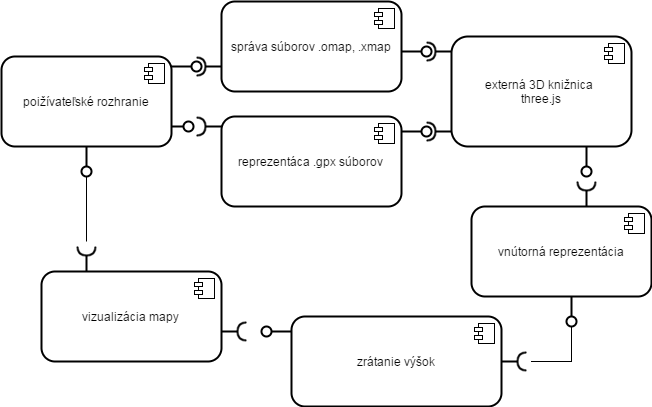

The diagram above was exported from draw.io. Its source (the exported page's mxGraphModel, read from the mxfile embedded in the PNG):
<mxGraphModel dx="872" dy="394" grid="1" gridSize="10" guides="1" tooltips="1" connect="1" arrows="1" fold="1" page="1" pageScale="1" pageWidth="826" pageHeight="1169" math="0" shadow="0">
  <root>
    <mxCell id="0" />
    <mxCell id="1" parent="0" />
    <mxCell id="2" value="externá 3D knižnica&amp;nbsp;&lt;div&gt;three.js&lt;/div&gt;" style="html=1;rounded=1;strokeWidth=2;" vertex="1" parent="1">
      <mxGeometry x="490" y="60" width="180" height="110" as="geometry" />
    </mxCell>
    <mxCell id="3" value="" style="shape=component;jettyWidth=8;jettyHeight=4;" vertex="1" parent="2">
      <mxGeometry x="1" width="20" height="20" relative="1" as="geometry">
        <mxPoint x="-27" y="7" as="offset" />
      </mxGeometry>
    </mxCell>
    <mxCell id="4" value="vizualizácia mapy" style="html=1;rounded=1;strokeWidth=2;" vertex="1" parent="1">
      <mxGeometry x="80" y="295" width="180" height="90" as="geometry" />
    </mxCell>
    <mxCell id="5" value="" style="shape=component;jettyWidth=8;jettyHeight=4;" vertex="1" parent="4">
      <mxGeometry x="1" width="20" height="20" relative="1" as="geometry">
        <mxPoint x="-27" y="7" as="offset" />
      </mxGeometry>
    </mxCell>
    <mxCell id="8" value="poižívateľské rozhranie" style="html=1;rounded=1;strokeWidth=2;" vertex="1" parent="1">
      <mxGeometry x="40" y="80" width="170" height="90" as="geometry" />
    </mxCell>
    <mxCell id="9" value="" style="shape=component;jettyWidth=8;jettyHeight=4;" vertex="1" parent="8">
      <mxGeometry x="1" width="20" height="20" relative="1" as="geometry">
        <mxPoint x="-27" y="7" as="offset" />
      </mxGeometry>
    </mxCell>
    <mxCell id="10" value="reprezentáca .gpx súborov" style="html=1;rounded=1;strokeWidth=2;" vertex="1" parent="1">
      <mxGeometry x="260" y="140" width="180" height="90" as="geometry" />
    </mxCell>
    <mxCell id="11" value="" style="shape=component;jettyWidth=8;jettyHeight=4;" vertex="1" parent="10">
      <mxGeometry x="1" width="20" height="20" relative="1" as="geometry">
        <mxPoint x="-27" y="7" as="offset" />
      </mxGeometry>
    </mxCell>
    <mxCell id="13" value="správa súborov .omap, .xmap" style="html=1;rounded=1;strokeWidth=2;" vertex="1" parent="1">
      <mxGeometry x="260" y="25" width="180" height="90" as="geometry" />
    </mxCell>
    <mxCell id="14" value="" style="shape=component;jettyWidth=8;jettyHeight=4;" vertex="1" parent="13">
      <mxGeometry x="1" width="20" height="20" relative="1" as="geometry">
        <mxPoint x="-27" y="7" as="offset" />
      </mxGeometry>
    </mxCell>
    <mxCell id="15" value="vnútorná reprezentácia" style="html=1;rounded=1;strokeWidth=2;" vertex="1" parent="1">
      <mxGeometry x="510" y="230" width="180" height="90" as="geometry" />
    </mxCell>
    <mxCell id="16" value="" style="shape=component;jettyWidth=8;jettyHeight=4;" vertex="1" parent="15">
      <mxGeometry x="1" width="20" height="20" relative="1" as="geometry">
        <mxPoint x="-27" y="7" as="offset" />
      </mxGeometry>
    </mxCell>
    <mxCell id="17" value="zrátanie výšok" style="html=1;rounded=1;strokeWidth=2;" vertex="1" parent="1">
      <mxGeometry x="330" y="340" width="210" height="90" as="geometry" />
    </mxCell>
    <mxCell id="18" value="" style="shape=component;jettyWidth=8;jettyHeight=4;" vertex="1" parent="17">
      <mxGeometry x="1" width="20" height="20" relative="1" as="geometry">
        <mxPoint x="-27" y="7" as="offset" />
      </mxGeometry>
    </mxCell>
    <mxCell id="19" value="" style="shape=lollipop;direction=south;html=1;rounded=1;strokeWidth=2;" vertex="1" parent="1">
      <mxGeometry x="210" y="85" width="30" height="10" as="geometry" />
    </mxCell>
    <mxCell id="24" value="" style="shape=requires;direction=north;html=1;rounded=1;strokeWidth=2;" vertex="1" parent="1">
      <mxGeometry x="230" y="80" width="30" height="20" as="geometry" />
    </mxCell>
    <mxCell id="31" value="" style="shape=requires;direction=north;html=1;rounded=1;strokeWidth=2;" vertex="1" parent="1">
      <mxGeometry x="230" y="140" width="30" height="20" as="geometry" />
    </mxCell>
    <mxCell id="33" value="" style="shape=lollipop;direction=south;html=1;rounded=1;strokeWidth=2;" vertex="1" parent="1">
      <mxGeometry x="440" y="150" width="30" height="10" as="geometry" />
    </mxCell>
    <mxCell id="34" value="" style="shape=lollipop;direction=south;html=1;rounded=1;strokeWidth=2;" vertex="1" parent="1">
      <mxGeometry x="440" y="70" width="30" height="10" as="geometry" />
    </mxCell>
    <mxCell id="35" value="" style="shape=requires;direction=north;html=1;rounded=1;strokeWidth=2;" vertex="1" parent="1">
      <mxGeometry x="460" y="65" width="30" height="20" as="geometry" />
    </mxCell>
    <mxCell id="36" value="" style="shape=requires;direction=north;html=1;rounded=1;strokeWidth=2;" vertex="1" parent="1">
      <mxGeometry x="460" y="145" width="30" height="20" as="geometry" />
    </mxCell>
    <mxCell id="37" value="" style="shape=lollipop;direction=west;html=1;rounded=1;strokeWidth=2;" vertex="1" parent="1">
      <mxGeometry x="620" y="170" width="10" height="30" as="geometry" />
    </mxCell>
    <mxCell id="38" value="" style="shape=requires;direction=east;html=1;rounded=1;strokeWidth=2;" vertex="1" parent="1">
      <mxGeometry x="615" y="200" width="20" height="30" as="geometry" />
    </mxCell>
    <mxCell id="39" value="" style="shape=lollipop;direction=west;html=1;rounded=1;strokeWidth=2;" vertex="1" parent="1">
      <mxGeometry x="605" y="320" width="10" height="30" as="geometry" />
    </mxCell>
    <mxCell id="41" style="edgeStyle=none;rounded=0;html=1;entryX=0.5;entryY=0;entryPerimeter=0;startArrow=none;startFill=0;endArrow=none;endFill=0;jettySize=auto;orthogonalLoop=1;strokeColor=#000000;" edge="1" parent="1" source="40" target="39">
      <mxGeometry relative="1" as="geometry">
        <Array as="points">
          <mxPoint x="610" y="385" />
        </Array>
      </mxGeometry>
    </mxCell>
    <mxCell id="40" value="" style="shape=requires;direction=south;html=1;rounded=1;strokeWidth=2;" vertex="1" parent="1">
      <mxGeometry x="540" y="375" width="30" height="20" as="geometry" />
    </mxCell>
    <mxCell id="42" value="" style="shape=lollipop;direction=north;html=1;rounded=1;strokeWidth=2;" vertex="1" parent="1">
      <mxGeometry x="300" y="350" width="30" height="10" as="geometry" />
    </mxCell>
    <mxCell id="43" value="" style="shape=requires;direction=south;html=1;rounded=1;strokeWidth=2;rotation=0;" vertex="1" parent="1">
      <mxGeometry x="260" y="345" width="30" height="20" as="geometry" />
    </mxCell>
    <mxCell id="44" value="" style="shape=lollipop;direction=west;html=1;rounded=1;strokeWidth=2;" vertex="1" parent="1">
      <mxGeometry x="120" y="170" width="10" height="30" as="geometry" />
    </mxCell>
    <mxCell id="46" style="edgeStyle=none;rounded=0;html=1;entryX=0.5;entryY=0;entryPerimeter=0;startArrow=none;startFill=0;endArrow=none;endFill=0;jettySize=auto;orthogonalLoop=1;strokeColor=#000000;" edge="1" parent="1" source="45" target="44">
      <mxGeometry relative="1" as="geometry" />
    </mxCell>
    <mxCell id="45" value="" style="shape=requires;direction=east;html=1;rounded=1;strokeWidth=2;" vertex="1" parent="1">
      <mxGeometry x="115" y="265" width="20" height="30" as="geometry" />
    </mxCell>
    <mxCell id="30" value="" style="shape=lollipop;direction=north;html=1;rounded=1;strokeWidth=2;rotation=180;" vertex="1" parent="1">
      <mxGeometry x="210" y="145" width="22" height="10" as="geometry" />
    </mxCell>
  </root>
</mxGraphModel>